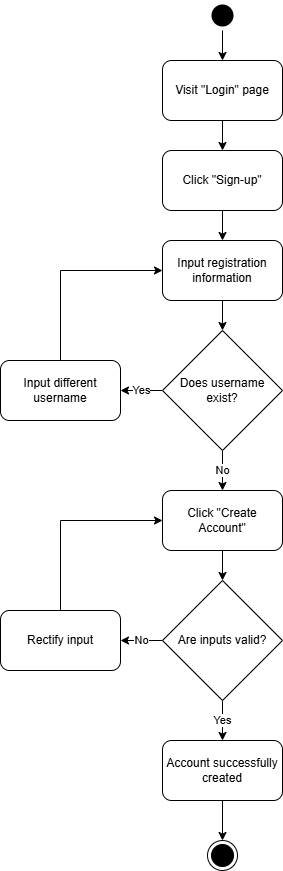

The diagram above was exported from draw.io. Its source (the exported page's mxGraphModel, read from the mxfile embedded in the PNG):
<mxGraphModel dx="1066" dy="671" grid="1" gridSize="10" guides="1" tooltips="1" connect="1" arrows="1" fold="1" page="1" pageScale="1" pageWidth="850" pageHeight="1100" math="0" shadow="0">
  <root>
    <mxCell id="0" />
    <mxCell id="1" parent="0" />
    <mxCell id="WEQhMDyRbH2uTZpX-6JZ-1" value="" style="ellipse;html=1;shape=startState;fillColor=#000000;strokeColor=none;" parent="1" vertex="1">
      <mxGeometry x="497" y="115" width="30" height="30" as="geometry" />
    </mxCell>
    <mxCell id="WEQhMDyRbH2uTZpX-6JZ-2" value="" style="ellipse;html=1;shape=endState;fillColor=#000000;strokeColor=default;" parent="1" vertex="1">
      <mxGeometry x="497" y="955" width="30" height="30" as="geometry" />
    </mxCell>
    <mxCell id="WEQhMDyRbH2uTZpX-6JZ-3" value="" style="edgeStyle=orthogonalEdgeStyle;rounded=0;orthogonalLoop=1;jettySize=auto;html=1;" parent="1" source="WEQhMDyRbH2uTZpX-6JZ-4" target="WEQhMDyRbH2uTZpX-6JZ-6" edge="1">
      <mxGeometry relative="1" as="geometry" />
    </mxCell>
    <mxCell id="WEQhMDyRbH2uTZpX-6JZ-4" value="Visit &quot;Login&quot; page" style="rounded=1;whiteSpace=wrap;html=1;" parent="1" vertex="1">
      <mxGeometry x="452" y="175" width="120" height="60" as="geometry" />
    </mxCell>
    <mxCell id="WEQhMDyRbH2uTZpX-6JZ-5" value="" style="edgeStyle=orthogonalEdgeStyle;rounded=0;orthogonalLoop=1;jettySize=auto;html=1;" parent="1" source="WEQhMDyRbH2uTZpX-6JZ-6" target="WEQhMDyRbH2uTZpX-6JZ-9" edge="1">
      <mxGeometry relative="1" as="geometry" />
    </mxCell>
    <mxCell id="WEQhMDyRbH2uTZpX-6JZ-6" value="Click &quot;Sign-up&quot;" style="whiteSpace=wrap;html=1;rounded=1;" parent="1" vertex="1">
      <mxGeometry x="452" y="265" width="120" height="60" as="geometry" />
    </mxCell>
    <mxCell id="WEQhMDyRbH2uTZpX-6JZ-7" value="" style="edgeStyle=orthogonalEdgeStyle;rounded=0;orthogonalLoop=1;jettySize=auto;html=1;exitX=0.5;exitY=1;exitDx=0;exitDy=0;entryX=0.5;entryY=0;entryDx=0;entryDy=0;" parent="1" source="WEQhMDyRbH2uTZpX-6JZ-1" target="WEQhMDyRbH2uTZpX-6JZ-4" edge="1">
      <mxGeometry relative="1" as="geometry">
        <mxPoint x="511.5" y="145" as="sourcePoint" />
        <mxPoint x="512" y="175" as="targetPoint" />
      </mxGeometry>
    </mxCell>
    <mxCell id="Fi1dLjLOMIB5GY6BCOZz-9" style="edgeStyle=orthogonalEdgeStyle;rounded=0;orthogonalLoop=1;jettySize=auto;html=1;exitX=0.5;exitY=1;exitDx=0;exitDy=0;entryX=0.5;entryY=0;entryDx=0;entryDy=0;" parent="1" source="WEQhMDyRbH2uTZpX-6JZ-9" target="Fi1dLjLOMIB5GY6BCOZz-6" edge="1">
      <mxGeometry relative="1" as="geometry" />
    </mxCell>
    <mxCell id="WEQhMDyRbH2uTZpX-6JZ-9" value="Input registration information" style="whiteSpace=wrap;html=1;rounded=1;" parent="1" vertex="1">
      <mxGeometry x="452" y="355" width="120" height="60" as="geometry" />
    </mxCell>
    <mxCell id="Fi1dLjLOMIB5GY6BCOZz-11" style="edgeStyle=orthogonalEdgeStyle;rounded=0;orthogonalLoop=1;jettySize=auto;html=1;exitX=0.5;exitY=1;exitDx=0;exitDy=0;entryX=0.5;entryY=0;entryDx=0;entryDy=0;" parent="1" source="WEQhMDyRbH2uTZpX-6JZ-11" target="Fi1dLjLOMIB5GY6BCOZz-1" edge="1">
      <mxGeometry relative="1" as="geometry" />
    </mxCell>
    <mxCell id="WEQhMDyRbH2uTZpX-6JZ-11" value="Click &quot;Create Account&quot;" style="whiteSpace=wrap;html=1;rounded=1;" parent="1" vertex="1">
      <mxGeometry x="452" y="605" width="120" height="60" as="geometry" />
    </mxCell>
    <mxCell id="WEQhMDyRbH2uTZpX-6JZ-15" value="" style="edgeStyle=orthogonalEdgeStyle;rounded=0;orthogonalLoop=1;jettySize=auto;html=1;" parent="1" source="WEQhMDyRbH2uTZpX-6JZ-13" target="WEQhMDyRbH2uTZpX-6JZ-2" edge="1">
      <mxGeometry relative="1" as="geometry" />
    </mxCell>
    <mxCell id="WEQhMDyRbH2uTZpX-6JZ-13" value="Account successfully created" style="whiteSpace=wrap;html=1;rounded=1;" parent="1" vertex="1">
      <mxGeometry x="452" y="855" width="120" height="60" as="geometry" />
    </mxCell>
    <mxCell id="Fi1dLjLOMIB5GY6BCOZz-4" value="No" style="edgeStyle=orthogonalEdgeStyle;rounded=0;orthogonalLoop=1;jettySize=auto;html=1;exitX=0;exitY=0.5;exitDx=0;exitDy=0;entryX=1;entryY=0.5;entryDx=0;entryDy=0;" parent="1" source="Fi1dLjLOMIB5GY6BCOZz-1" target="Fi1dLjLOMIB5GY6BCOZz-2" edge="1">
      <mxGeometry relative="1" as="geometry" />
    </mxCell>
    <mxCell id="Fi1dLjLOMIB5GY6BCOZz-12" value="Yes" style="edgeStyle=orthogonalEdgeStyle;rounded=0;orthogonalLoop=1;jettySize=auto;html=1;exitX=0.5;exitY=1;exitDx=0;exitDy=0;entryX=0.5;entryY=0;entryDx=0;entryDy=0;" parent="1" source="Fi1dLjLOMIB5GY6BCOZz-1" target="WEQhMDyRbH2uTZpX-6JZ-13" edge="1">
      <mxGeometry relative="1" as="geometry" />
    </mxCell>
    <mxCell id="Fi1dLjLOMIB5GY6BCOZz-1" value="Are inputs valid?" style="rhombus;whiteSpace=wrap;html=1;" parent="1" vertex="1">
      <mxGeometry x="452" y="695" width="120" height="120" as="geometry" />
    </mxCell>
    <mxCell id="Fi1dLjLOMIB5GY6BCOZz-3" style="edgeStyle=orthogonalEdgeStyle;rounded=0;orthogonalLoop=1;jettySize=auto;html=1;exitX=0.5;exitY=0;exitDx=0;exitDy=0;entryX=0;entryY=0.5;entryDx=0;entryDy=0;" parent="1" source="Fi1dLjLOMIB5GY6BCOZz-2" target="WEQhMDyRbH2uTZpX-6JZ-11" edge="1">
      <mxGeometry relative="1" as="geometry" />
    </mxCell>
    <mxCell id="Fi1dLjLOMIB5GY6BCOZz-2" value="Rectify input" style="rounded=1;whiteSpace=wrap;html=1;" parent="1" vertex="1">
      <mxGeometry x="290" y="725" width="120" height="60" as="geometry" />
    </mxCell>
    <mxCell id="Fi1dLjLOMIB5GY6BCOZz-5" value="Yes" style="edgeStyle=orthogonalEdgeStyle;rounded=0;orthogonalLoop=1;jettySize=auto;html=1;exitX=0;exitY=0.5;exitDx=0;exitDy=0;entryX=1;entryY=0.5;entryDx=0;entryDy=0;" parent="1" source="Fi1dLjLOMIB5GY6BCOZz-6" target="Fi1dLjLOMIB5GY6BCOZz-7" edge="1">
      <mxGeometry relative="1" as="geometry" />
    </mxCell>
    <mxCell id="Fi1dLjLOMIB5GY6BCOZz-10" value="No" style="edgeStyle=orthogonalEdgeStyle;rounded=0;orthogonalLoop=1;jettySize=auto;html=1;exitX=0.5;exitY=1;exitDx=0;exitDy=0;entryX=0.5;entryY=0;entryDx=0;entryDy=0;" parent="1" source="Fi1dLjLOMIB5GY6BCOZz-6" target="WEQhMDyRbH2uTZpX-6JZ-11" edge="1">
      <mxGeometry relative="1" as="geometry" />
    </mxCell>
    <mxCell id="Fi1dLjLOMIB5GY6BCOZz-6" value="Does username&lt;div&gt;exist?&lt;/div&gt;" style="rhombus;whiteSpace=wrap;html=1;" parent="1" vertex="1">
      <mxGeometry x="452" y="445" width="120" height="120" as="geometry" />
    </mxCell>
    <mxCell id="Fi1dLjLOMIB5GY6BCOZz-8" style="edgeStyle=orthogonalEdgeStyle;rounded=0;orthogonalLoop=1;jettySize=auto;html=1;exitX=0.5;exitY=0;exitDx=0;exitDy=0;entryX=0;entryY=0.5;entryDx=0;entryDy=0;" parent="1" source="Fi1dLjLOMIB5GY6BCOZz-7" target="WEQhMDyRbH2uTZpX-6JZ-9" edge="1">
      <mxGeometry relative="1" as="geometry" />
    </mxCell>
    <mxCell id="Fi1dLjLOMIB5GY6BCOZz-7" value="Input different username" style="rounded=1;whiteSpace=wrap;html=1;" parent="1" vertex="1">
      <mxGeometry x="290" y="475" width="120" height="60" as="geometry" />
    </mxCell>
  </root>
</mxGraphModel>